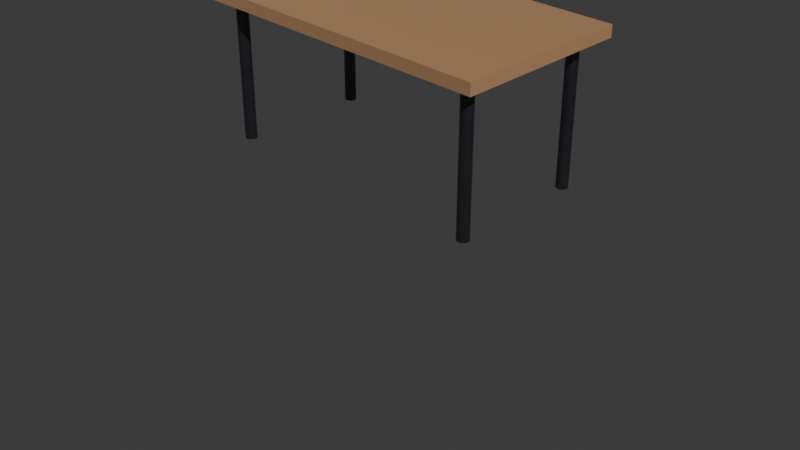 # Source: make_a_3d_coffee_table_1789262592.blend  (saved by Blender 5.2.44; exported with 4.5.12 LTS)
import bpy
from mathutils import Matrix  # noqa: F401  (used for matrix-valued properties, if any)

bpy.ops.wm.read_factory_settings(use_empty=True)
scene = bpy.context.scene
scene.name = 'Scene'

# ---- collections
col_collection = bpy.data.collections.new('Collection'); scene.collection.children.link(col_collection)

# ---- materials (node trees are filled in below, after node groups)
mat_woodmat = bpy.data.materials.new('WoodMat')
mat_metallegs = bpy.data.materials.new('MetalLegs')

# ---- material node trees
mat_woodmat.use_nodes = True; mat_woodmat.node_tree.nodes.clear()
_N = mat_woodmat.node_tree.nodes; _L = mat_woodmat.node_tree.links
n0 = _N.new('ShaderNodeBsdfPrincipled'); n0.name = 'Principled BSDF'; n0.location = (-200, 100)
n0.inputs[0].default_value = (0.35, 0.2, 0.1, 1.0)
n0.inputs[2].default_value = 0.3
n0.inputs[10].default_value = 0.005
n1 = _N.new('ShaderNodeOutputMaterial'); n1.name = 'Material Output'; n1.location = (200, 100)
_L.new(n0.outputs[0], n1.inputs[0])
n1.is_active_output = True
mat_metallegs.use_nodes = True; mat_metallegs.node_tree.nodes.clear()
_N = mat_metallegs.node_tree.nodes; _L = mat_metallegs.node_tree.links
n0 = _N.new('ShaderNodeBsdfPrincipled'); n0.name = 'Principled BSDF'; n0.location = (-200, 100)
n0.inputs[0].default_value = (0.1, 0.1, 0.12, 1.0)
n0.inputs[1].default_value = 0.9
n0.inputs[2].default_value = 0.2
n0.inputs[10].default_value = 0.005
n1 = _N.new('ShaderNodeOutputMaterial'); n1.name = 'Material Output'; n1.location = (200, 100)
_L.new(n0.outputs[0], n1.inputs[0])
n1.is_active_output = True

# ---- world
world_world = bpy.data.worlds.new('World'); scene.world = world_world
world_world.use_nodes = True; world_world.node_tree.nodes.clear()
_N = world_world.node_tree.nodes; _L = world_world.node_tree.links
n0 = _N.new('ShaderNodeOutputWorld'); n0.name = 'World Output'; n0.location = (200, 100)
n1 = _N.new('ShaderNodeBackground'); n1.name = 'Background'; n1.location = (-200, 100)
n1.inputs[0].default_value = (0.05088, 0.05088, 0.05088, 1.0)
_L.new(n1.outputs[0], n0.inputs[0])
n0.is_active_output = True
world_world.color = (0.05088, 0.05088, 0.05088)
world_world.sun_shadow_jitter_overblur = 0.0

# ---- cameras
cam_camera_001 = bpy.data.cameras.new('Camera.001')

# ---- lights
light_mainsun = bpy.data.lights.new('MainSun', 'SUN')
light_mainsun.energy = 4.0
light_filllight = bpy.data.lights.new('FillLight', 'POINT')
light_filllight.energy = 150.0

# ---- meshes
me_cube_001 = bpy.data.meshes.new('Cube.001')
me_cube_001.from_pydata([(-0.5, -0.5, -0.5), (-0.5, -0.5, 0.5), (-0.5, 0.5, -0.5), (-0.5, 0.5, 0.5), (0.5, -0.5, -0.5), (0.5, -0.5, 0.5), (0.5, 0.5, -0.5), (0.5, 0.5, 0.5)], [], [(0, 1, 3, 2), (2, 3, 7, 6), (6, 7, 5, 4), (4, 5, 1, 0), (2, 6, 4, 0), (7, 3, 1, 5)])
_uv = me_cube_001.uv_layers.new(name='UVMap')
_uv.uv.foreach_set('vector', [0.375, 0.0, 0.625, 0.0, 0.625, 0.25, 0.375, 0.25, 0.375, 0.25, 0.625, 0.25, 0.625, 0.5, 0.375, 0.5, 0.375, 0.5, 0.625, 0.5, 0.625, 0.75, 0.375, 0.75, 0.375, 0.75, 0.625, 0.75, 0.625, 1.0, 0.375, 1.0, 0.125, 0.5, 0.375, 0.5, 0.375, 0.75, 0.125, 0.75, 0.625, 0.5, 0.875, 0.5, 0.875, 0.75, 0.625, 0.75])
me_cube_001.materials.append(mat_woodmat)
me_cube_001.update()
me_cylinder = bpy.data.meshes.new('Cylinder')
me_cylinder.from_pydata([(0.0, 0.04, -0.48), (0.0, 0.04, 0.48), (0.007804, 0.03923, -0.48), (0.007804, 0.03923, 0.48), (0.01531, 0.03696, -0.48), (0.01531, 0.03696, 0.48), (0.02222, 0.03326, -0.48), (0.02222, 0.03326, 0.48), (0.02828, 0.02828, -0.48), (0.02828, 0.02828, 0.48), (0.03326, 0.02222, -0.48), (0.03326, 0.02222, 0.48), (0.03696, 0.01531, -0.48), (0.03696, 0.01531, 0.48), (0.03923, 0.007804, -0.48), (0.03923, 0.007804, 0.48), (0.04, 0.0, -0.48), (0.04, 0.0, 0.48), (0.03923, -0.007804, -0.48), (0.03923, -0.007804, 0.48), (0.03696, -0.01531, -0.48), (0.03696, -0.01531, 0.48), (0.03326, -0.02222, -0.48), (0.03326, -0.02222, 0.48), (0.02828, -0.02828, -0.48), (0.02828, -0.02828, 0.48), (0.02222, -0.03326, -0.48), (0.02222, -0.03326, 0.48), (0.01531, -0.03696, -0.48), (0.01531, -0.03696, 0.48), (0.007804, -0.03923, -0.48), (0.007804, -0.03923, 0.48), (0.0, -0.04, -0.48), (0.0, -0.04, 0.48), (-0.007804, -0.03923, -0.48), (-0.007804, -0.03923, 0.48), (-0.01531, -0.03696, -0.48), (-0.01531, -0.03696, 0.48), (-0.02222, -0.03326, -0.48), (-0.02222, -0.03326, 0.48), (-0.02828, -0.02828, -0.48), (-0.02828, -0.02828, 0.48), (-0.03326, -0.02222, -0.48), (-0.03326, -0.02222, 0.48), (-0.03696, -0.01531, -0.48), (-0.03696, -0.01531, 0.48), (-0.03923, -0.007804, -0.48), (-0.03923, -0.007804, 0.48), (-0.04, 0.0, -0.48), (-0.04, 0.0, 0.48), (-0.03923, 0.007804, -0.48), (-0.03923, 0.007804, 0.48), (-0.03696, 0.01531, -0.48), (-0.03696, 0.01531, 0.48), (-0.03326, 0.02222, -0.48), (-0.03326, 0.02222, 0.48), (-0.02828, 0.02828, -0.48), (-0.02828, 0.02828, 0.48), (-0.02222, 0.03326, -0.48), (-0.02222, 0.03326, 0.48), (-0.01531, 0.03696, -0.48), (-0.01531, 0.03696, 0.48), (-0.007804, 0.03923, -0.48), (-0.007804, 0.03923, 0.48)], [], [(0, 1, 3, 2), (2, 3, 5, 4), (4, 5, 7, 6), (6, 7, 9, 8), (8, 9, 11, 10), (10, 11, 13, 12), (12, 13, 15, 14), (14, 15, 17, 16), (16, 17, 19, 18), (18, 19, 21, 20), (20, 21, 23, 22), (22, 23, 25, 24), (24, 25, 27, 26), (26, 27, 29, 28), (28, 29, 31, 30), (30, 31, 33, 32), (32, 33, 35, 34), (34, 35, 37, 36), (36, 37, 39, 38), (38, 39, 41, 40), (40, 41, 43, 42), (42, 43, 45, 44), (44, 45, 47, 46), (46, 47, 49, 48), (48, 49, 51, 50), (50, 51, 53, 52), (52, 53, 55, 54), (54, 55, 57, 56), (56, 57, 59, 58), (58, 59, 61, 60), (3, 1, 63, 61, 59, 57, 55, 53, 51, 49, 47, 45, 43, 41, 39, 37, 35, 33, 31, 29, 27, 25, 23, 21, 19, 17, 15, 13, 11, 9, 7, 5), (60, 61, 63, 62), (62, 63, 1, 0), (0, 2, 4, 6, 8, 10, 12, 14, 16, 18, 20, 22, 24, 26, 28, 30, 32, 34, 36, 38, 40, 42, 44, 46, 48, 50, 52, 54, 56, 58, 60, 62)])
_uv = me_cylinder.uv_layers.new(name='UVMap')
_uv.uv.foreach_set('vector', [1.0, 0.5, 1.0, 1.0, 0.9688, 1.0, 0.9688, 0.5, 0.9688, 0.5, 0.9688, 1.0, 0.9375, 1.0, 0.9375, 0.5, 0.9375, 0.5, 0.9375, 1.0, 0.9062, 1.0, 0.9062, 0.5, 0.9062, 0.5, 0.9062, 1.0, 0.875, 1.0, 0.875, 0.5, 0.875, 0.5, 0.875, 1.0, 0.8438, 1.0, 0.8438, 0.5, 0.8438, 0.5, 0.8438, 1.0, 0.8125, 1.0, 0.8125, 0.5, 0.8125, 0.5, 0.8125, 1.0, 0.7812, 1.0, 0.7812, 0.5, 0.7812, 0.5, 0.7812, 1.0, 0.75, 1.0, 0.75, 0.5, 0.75, 0.5, 0.75, 1.0, 0.7188, 1.0, 0.7188, 0.5, 0.7188, 0.5, 0.7188, 1.0, 0.6875, 1.0, 0.6875, 0.5, 0.6875, 0.5, 0.6875, 1.0, 0.6562, 1.0, 0.6562, 0.5, 0.6562, 0.5, 0.6562, 1.0, 0.625, 1.0, 0.625, 0.5, 0.625, 0.5, 0.625, 1.0, 0.5938, 1.0, 0.5938, 0.5, 0.5938, 0.5, 0.5938, 1.0, 0.5625, 1.0, 0.5625, 0.5, 0.5625, 0.5, 0.5625, 1.0, 0.5312, 1.0, 0.5312, 0.5, 0.5312, 0.5, 0.5312, 1.0, 0.5, 1.0, 0.5, 0.5, 0.5, 0.5, 0.5, 1.0, 0.4688, 1.0, 0.4688, 0.5, 0.4688, 0.5, 0.4688, 1.0, 0.4375, 1.0, 0.4375, 0.5, 0.4375, 0.5, 0.4375, 1.0, 0.4062, 1.0, 0.4062, 0.5, 0.4062, 0.5, 0.4062, 1.0, 0.375, 1.0, 0.375, 0.5, 0.375, 0.5, 0.375, 1.0, 0.3438, 1.0, 0.3438, 0.5, 0.3438, 0.5, 0.3438, 1.0, 0.3125, 1.0, 0.3125, 0.5, 0.3125, 0.5, 0.3125, 1.0, 0.2812, 1.0, 0.2812, 0.5, 0.2812, 0.5, 0.2812, 1.0, 0.25, 1.0, 0.25, 0.5, 0.25, 0.5, 0.25, 1.0, 0.2188, 1.0, 0.2188, 0.5, 0.2188, 0.5, 0.2188, 1.0, 0.1875, 1.0, 0.1875, 0.5, 0.1875, 0.5, 0.1875, 1.0, 0.1562, 1.0, 0.1562, 0.5, 0.1562, 0.5, 0.1562, 1.0, 0.125, 1.0, 0.125, 0.5, 0.125, 0.5, 0.125, 1.0, 0.09375, 1.0, 0.09375, 0.5, 0.09375, 0.5, 0.09375, 1.0, 0.0625, 1.0, 0.0625, 0.5, 0.2968, 0.4854, 0.25, 0.49, 0.2032, 0.4854, 0.1582, 0.4717, 0.1167, 0.4496, 0.08029, 0.4197, 0.05045, 0.3833, 0.02827, 0.3418, 0.01461, 0.2968, 0.01, 0.25, 0.01461, 0.2032, 0.02827, 0.1582, 0.05045, 0.1167, 0.08029, 0.08029, 0.1167, 0.05045, 0.1582, 0.02827, 0.2032, 0.01461, 0.25, 0.01, 0.2968, 0.01461, 0.3418, 0.02827, 0.3833, 0.05045, 0.4197, 0.08029, 0.4496, 0.1167, 0.4717, 0.1582, 0.4854, 0.2032, 0.49, 0.25, 0.4854, 0.2968, 0.4717, 0.3418, 0.4496, 0.3833, 0.4197, 0.4197, 0.3833, 0.4496, 0.3418, 0.4717, 0.0625, 0.5, 0.0625, 1.0, 0.03125, 1.0, 0.03125, 0.5, 0.03125, 0.5, 0.03125, 1.0, 0.0, 1.0, 0.0, 0.5, 0.75, 0.49, 0.7968, 0.4854, 0.8418, 0.4717, 0.8833, 0.4496, 0.9197, 0.4197, 0.9496, 0.3833, 0.9717, 0.3418, 0.9854, 0.2968, 0.99, 0.25, 0.9854, 0.2032, 0.9717, 0.1582, 0.9496, 0.1167, 0.9197, 0.08029, 0.8833, 0.05045, 0.8418, 0.02827, 0.7968, 0.01461, 0.75, 0.01, 0.7032, 0.01461, 0.6582, 0.02827, 0.6167, 0.05045, 0.5803, 0.08029, 0.5504, 0.1167, 0.5283, 0.1582, 0.5146, 0.2032, 0.51, 0.25, 0.5146, 0.2968, 0.5283, 0.3418, 0.5504, 0.3833, 0.5803, 0.4197, 0.6167, 0.4496, 0.6582, 0.4717, 0.7032, 0.4854])
me_cylinder.materials.append(mat_metallegs)
me_cylinder.update()
me_cylinder_001 = bpy.data.meshes.new('Cylinder.001')
me_cylinder_001.from_pydata([(0.0, 0.04, -0.48), (0.0, 0.04, 0.48), (0.007804, 0.03923, -0.48), (0.007804, 0.03923, 0.48), (0.01531, 0.03696, -0.48), (0.01531, 0.03696, 0.48), (0.02222, 0.03326, -0.48), (0.02222, 0.03326, 0.48), (0.02828, 0.02828, -0.48), (0.02828, 0.02828, 0.48), (0.03326, 0.02222, -0.48), (0.03326, 0.02222, 0.48), (0.03696, 0.01531, -0.48), (0.03696, 0.01531, 0.48), (0.03923, 0.007804, -0.48), (0.03923, 0.007804, 0.48), (0.04, 0.0, -0.48), (0.04, 0.0, 0.48), (0.03923, -0.007804, -0.48), (0.03923, -0.007804, 0.48), (0.03696, -0.01531, -0.48), (0.03696, -0.01531, 0.48), (0.03326, -0.02222, -0.48), (0.03326, -0.02222, 0.48), (0.02828, -0.02828, -0.48), (0.02828, -0.02828, 0.48), (0.02222, -0.03326, -0.48), (0.02222, -0.03326, 0.48), (0.01531, -0.03696, -0.48), (0.01531, -0.03696, 0.48), (0.007804, -0.03923, -0.48), (0.007804, -0.03923, 0.48), (0.0, -0.04, -0.48), (0.0, -0.04, 0.48), (-0.007804, -0.03923, -0.48), (-0.007804, -0.03923, 0.48), (-0.01531, -0.03696, -0.48), (-0.01531, -0.03696, 0.48), (-0.02222, -0.03326, -0.48), (-0.02222, -0.03326, 0.48), (-0.02828, -0.02828, -0.48), (-0.02828, -0.02828, 0.48), (-0.03326, -0.02222, -0.48), (-0.03326, -0.02222, 0.48), (-0.03696, -0.01531, -0.48), (-0.03696, -0.01531, 0.48), (-0.03923, -0.007804, -0.48), (-0.03923, -0.007804, 0.48), (-0.04, 0.0, -0.48), (-0.04, 0.0, 0.48), (-0.03923, 0.007804, -0.48), (-0.03923, 0.007804, 0.48), (-0.03696, 0.01531, -0.48), (-0.03696, 0.01531, 0.48), (-0.03326, 0.02222, -0.48), (-0.03326, 0.02222, 0.48), (-0.02828, 0.02828, -0.48), (-0.02828, 0.02828, 0.48), (-0.02222, 0.03326, -0.48), (-0.02222, 0.03326, 0.48), (-0.01531, 0.03696, -0.48), (-0.01531, 0.03696, 0.48), (-0.007804, 0.03923, -0.48), (-0.007804, 0.03923, 0.48)], [], [(0, 1, 3, 2), (2, 3, 5, 4), (4, 5, 7, 6), (6, 7, 9, 8), (8, 9, 11, 10), (10, 11, 13, 12), (12, 13, 15, 14), (14, 15, 17, 16), (16, 17, 19, 18), (18, 19, 21, 20), (20, 21, 23, 22), (22, 23, 25, 24), (24, 25, 27, 26), (26, 27, 29, 28), (28, 29, 31, 30), (30, 31, 33, 32), (32, 33, 35, 34), (34, 35, 37, 36), (36, 37, 39, 38), (38, 39, 41, 40), (40, 41, 43, 42), (42, 43, 45, 44), (44, 45, 47, 46), (46, 47, 49, 48), (48, 49, 51, 50), (50, 51, 53, 52), (52, 53, 55, 54), (54, 55, 57, 56), (56, 57, 59, 58), (58, 59, 61, 60), (3, 1, 63, 61, 59, 57, 55, 53, 51, 49, 47, 45, 43, 41, 39, 37, 35, 33, 31, 29, 27, 25, 23, 21, 19, 17, 15, 13, 11, 9, 7, 5), (60, 61, 63, 62), (62, 63, 1, 0), (0, 2, 4, 6, 8, 10, 12, 14, 16, 18, 20, 22, 24, 26, 28, 30, 32, 34, 36, 38, 40, 42, 44, 46, 48, 50, 52, 54, 56, 58, 60, 62)])
_uv = me_cylinder_001.uv_layers.new(name='UVMap')
_uv.uv.foreach_set('vector', [1.0, 0.5, 1.0, 1.0, 0.9688, 1.0, 0.9688, 0.5, 0.9688, 0.5, 0.9688, 1.0, 0.9375, 1.0, 0.9375, 0.5, 0.9375, 0.5, 0.9375, 1.0, 0.9062, 1.0, 0.9062, 0.5, 0.9062, 0.5, 0.9062, 1.0, 0.875, 1.0, 0.875, 0.5, 0.875, 0.5, 0.875, 1.0, 0.8438, 1.0, 0.8438, 0.5, 0.8438, 0.5, 0.8438, 1.0, 0.8125, 1.0, 0.8125, 0.5, 0.8125, 0.5, 0.8125, 1.0, 0.7812, 1.0, 0.7812, 0.5, 0.7812, 0.5, 0.7812, 1.0, 0.75, 1.0, 0.75, 0.5, 0.75, 0.5, 0.75, 1.0, 0.7188, 1.0, 0.7188, 0.5, 0.7188, 0.5, 0.7188, 1.0, 0.6875, 1.0, 0.6875, 0.5, 0.6875, 0.5, 0.6875, 1.0, 0.6562, 1.0, 0.6562, 0.5, 0.6562, 0.5, 0.6562, 1.0, 0.625, 1.0, 0.625, 0.5, 0.625, 0.5, 0.625, 1.0, 0.5938, 1.0, 0.5938, 0.5, 0.5938, 0.5, 0.5938, 1.0, 0.5625, 1.0, 0.5625, 0.5, 0.5625, 0.5, 0.5625, 1.0, 0.5312, 1.0, 0.5312, 0.5, 0.5312, 0.5, 0.5312, 1.0, 0.5, 1.0, 0.5, 0.5, 0.5, 0.5, 0.5, 1.0, 0.4688, 1.0, 0.4688, 0.5, 0.4688, 0.5, 0.4688, 1.0, 0.4375, 1.0, 0.4375, 0.5, 0.4375, 0.5, 0.4375, 1.0, 0.4062, 1.0, 0.4062, 0.5, 0.4062, 0.5, 0.4062, 1.0, 0.375, 1.0, 0.375, 0.5, 0.375, 0.5, 0.375, 1.0, 0.3438, 1.0, 0.3438, 0.5, 0.3438, 0.5, 0.3438, 1.0, 0.3125, 1.0, 0.3125, 0.5, 0.3125, 0.5, 0.3125, 1.0, 0.2812, 1.0, 0.2812, 0.5, 0.2812, 0.5, 0.2812, 1.0, 0.25, 1.0, 0.25, 0.5, 0.25, 0.5, 0.25, 1.0, 0.2188, 1.0, 0.2188, 0.5, 0.2188, 0.5, 0.2188, 1.0, 0.1875, 1.0, 0.1875, 0.5, 0.1875, 0.5, 0.1875, 1.0, 0.1562, 1.0, 0.1562, 0.5, 0.1562, 0.5, 0.1562, 1.0, 0.125, 1.0, 0.125, 0.5, 0.125, 0.5, 0.125, 1.0, 0.09375, 1.0, 0.09375, 0.5, 0.09375, 0.5, 0.09375, 1.0, 0.0625, 1.0, 0.0625, 0.5, 0.2968, 0.4854, 0.25, 0.49, 0.2032, 0.4854, 0.1582, 0.4717, 0.1167, 0.4496, 0.08029, 0.4197, 0.05045, 0.3833, 0.02827, 0.3418, 0.01461, 0.2968, 0.01, 0.25, 0.01461, 0.2032, 0.02827, 0.1582, 0.05045, 0.1167, 0.08029, 0.08029, 0.1167, 0.05045, 0.1582, 0.02827, 0.2032, 0.01461, 0.25, 0.01, 0.2968, 0.01461, 0.3418, 0.02827, 0.3833, 0.05045, 0.4197, 0.08029, 0.4496, 0.1167, 0.4717, 0.1582, 0.4854, 0.2032, 0.49, 0.25, 0.4854, 0.2968, 0.4717, 0.3418, 0.4496, 0.3833, 0.4197, 0.4197, 0.3833, 0.4496, 0.3418, 0.4717, 0.0625, 0.5, 0.0625, 1.0, 0.03125, 1.0, 0.03125, 0.5, 0.03125, 0.5, 0.03125, 1.0, 0.0, 1.0, 0.0, 0.5, 0.75, 0.49, 0.7968, 0.4854, 0.8418, 0.4717, 0.8833, 0.4496, 0.9197, 0.4197, 0.9496, 0.3833, 0.9717, 0.3418, 0.9854, 0.2968, 0.99, 0.25, 0.9854, 0.2032, 0.9717, 0.1582, 0.9496, 0.1167, 0.9197, 0.08029, 0.8833, 0.05045, 0.8418, 0.02827, 0.7968, 0.01461, 0.75, 0.01, 0.7032, 0.01461, 0.6582, 0.02827, 0.6167, 0.05045, 0.5803, 0.08029, 0.5504, 0.1167, 0.5283, 0.1582, 0.5146, 0.2032, 0.51, 0.25, 0.5146, 0.2968, 0.5283, 0.3418, 0.5504, 0.3833, 0.5803, 0.4197, 0.6167, 0.4496, 0.6582, 0.4717, 0.7032, 0.4854])
me_cylinder_001.materials.append(mat_metallegs)
me_cylinder_001.update()
me_cylinder_002 = bpy.data.meshes.new('Cylinder.002')
me_cylinder_002.from_pydata([(0.0, 0.04, -0.48), (0.0, 0.04, 0.48), (0.007804, 0.03923, -0.48), (0.007804, 0.03923, 0.48), (0.01531, 0.03696, -0.48), (0.01531, 0.03696, 0.48), (0.02222, 0.03326, -0.48), (0.02222, 0.03326, 0.48), (0.02828, 0.02828, -0.48), (0.02828, 0.02828, 0.48), (0.03326, 0.02222, -0.48), (0.03326, 0.02222, 0.48), (0.03696, 0.01531, -0.48), (0.03696, 0.01531, 0.48), (0.03923, 0.007804, -0.48), (0.03923, 0.007804, 0.48), (0.04, 0.0, -0.48), (0.04, 0.0, 0.48), (0.03923, -0.007804, -0.48), (0.03923, -0.007804, 0.48), (0.03696, -0.01531, -0.48), (0.03696, -0.01531, 0.48), (0.03326, -0.02222, -0.48), (0.03326, -0.02222, 0.48), (0.02828, -0.02828, -0.48), (0.02828, -0.02828, 0.48), (0.02222, -0.03326, -0.48), (0.02222, -0.03326, 0.48), (0.01531, -0.03696, -0.48), (0.01531, -0.03696, 0.48), (0.007804, -0.03923, -0.48), (0.007804, -0.03923, 0.48), (0.0, -0.04, -0.48), (0.0, -0.04, 0.48), (-0.007804, -0.03923, -0.48), (-0.007804, -0.03923, 0.48), (-0.01531, -0.03696, -0.48), (-0.01531, -0.03696, 0.48), (-0.02222, -0.03326, -0.48), (-0.02222, -0.03326, 0.48), (-0.02828, -0.02828, -0.48), (-0.02828, -0.02828, 0.48), (-0.03326, -0.02222, -0.48), (-0.03326, -0.02222, 0.48), (-0.03696, -0.01531, -0.48), (-0.03696, -0.01531, 0.48), (-0.03923, -0.007804, -0.48), (-0.03923, -0.007804, 0.48), (-0.04, 0.0, -0.48), (-0.04, 0.0, 0.48), (-0.03923, 0.007804, -0.48), (-0.03923, 0.007804, 0.48), (-0.03696, 0.01531, -0.48), (-0.03696, 0.01531, 0.48), (-0.03326, 0.02222, -0.48), (-0.03326, 0.02222, 0.48), (-0.02828, 0.02828, -0.48), (-0.02828, 0.02828, 0.48), (-0.02222, 0.03326, -0.48), (-0.02222, 0.03326, 0.48), (-0.01531, 0.03696, -0.48), (-0.01531, 0.03696, 0.48), (-0.007804, 0.03923, -0.48), (-0.007804, 0.03923, 0.48)], [], [(0, 1, 3, 2), (2, 3, 5, 4), (4, 5, 7, 6), (6, 7, 9, 8), (8, 9, 11, 10), (10, 11, 13, 12), (12, 13, 15, 14), (14, 15, 17, 16), (16, 17, 19, 18), (18, 19, 21, 20), (20, 21, 23, 22), (22, 23, 25, 24), (24, 25, 27, 26), (26, 27, 29, 28), (28, 29, 31, 30), (30, 31, 33, 32), (32, 33, 35, 34), (34, 35, 37, 36), (36, 37, 39, 38), (38, 39, 41, 40), (40, 41, 43, 42), (42, 43, 45, 44), (44, 45, 47, 46), (46, 47, 49, 48), (48, 49, 51, 50), (50, 51, 53, 52), (52, 53, 55, 54), (54, 55, 57, 56), (56, 57, 59, 58), (58, 59, 61, 60), (3, 1, 63, 61, 59, 57, 55, 53, 51, 49, 47, 45, 43, 41, 39, 37, 35, 33, 31, 29, 27, 25, 23, 21, 19, 17, 15, 13, 11, 9, 7, 5), (60, 61, 63, 62), (62, 63, 1, 0), (0, 2, 4, 6, 8, 10, 12, 14, 16, 18, 20, 22, 24, 26, 28, 30, 32, 34, 36, 38, 40, 42, 44, 46, 48, 50, 52, 54, 56, 58, 60, 62)])
_uv = me_cylinder_002.uv_layers.new(name='UVMap')
_uv.uv.foreach_set('vector', [1.0, 0.5, 1.0, 1.0, 0.9688, 1.0, 0.9688, 0.5, 0.9688, 0.5, 0.9688, 1.0, 0.9375, 1.0, 0.9375, 0.5, 0.9375, 0.5, 0.9375, 1.0, 0.9062, 1.0, 0.9062, 0.5, 0.9062, 0.5, 0.9062, 1.0, 0.875, 1.0, 0.875, 0.5, 0.875, 0.5, 0.875, 1.0, 0.8438, 1.0, 0.8438, 0.5, 0.8438, 0.5, 0.8438, 1.0, 0.8125, 1.0, 0.8125, 0.5, 0.8125, 0.5, 0.8125, 1.0, 0.7812, 1.0, 0.7812, 0.5, 0.7812, 0.5, 0.7812, 1.0, 0.75, 1.0, 0.75, 0.5, 0.75, 0.5, 0.75, 1.0, 0.7188, 1.0, 0.7188, 0.5, 0.7188, 0.5, 0.7188, 1.0, 0.6875, 1.0, 0.6875, 0.5, 0.6875, 0.5, 0.6875, 1.0, 0.6562, 1.0, 0.6562, 0.5, 0.6562, 0.5, 0.6562, 1.0, 0.625, 1.0, 0.625, 0.5, 0.625, 0.5, 0.625, 1.0, 0.5938, 1.0, 0.5938, 0.5, 0.5938, 0.5, 0.5938, 1.0, 0.5625, 1.0, 0.5625, 0.5, 0.5625, 0.5, 0.5625, 1.0, 0.5312, 1.0, 0.5312, 0.5, 0.5312, 0.5, 0.5312, 1.0, 0.5, 1.0, 0.5, 0.5, 0.5, 0.5, 0.5, 1.0, 0.4688, 1.0, 0.4688, 0.5, 0.4688, 0.5, 0.4688, 1.0, 0.4375, 1.0, 0.4375, 0.5, 0.4375, 0.5, 0.4375, 1.0, 0.4062, 1.0, 0.4062, 0.5, 0.4062, 0.5, 0.4062, 1.0, 0.375, 1.0, 0.375, 0.5, 0.375, 0.5, 0.375, 1.0, 0.3438, 1.0, 0.3438, 0.5, 0.3438, 0.5, 0.3438, 1.0, 0.3125, 1.0, 0.3125, 0.5, 0.3125, 0.5, 0.3125, 1.0, 0.2812, 1.0, 0.2812, 0.5, 0.2812, 0.5, 0.2812, 1.0, 0.25, 1.0, 0.25, 0.5, 0.25, 0.5, 0.25, 1.0, 0.2188, 1.0, 0.2188, 0.5, 0.2188, 0.5, 0.2188, 1.0, 0.1875, 1.0, 0.1875, 0.5, 0.1875, 0.5, 0.1875, 1.0, 0.1562, 1.0, 0.1562, 0.5, 0.1562, 0.5, 0.1562, 1.0, 0.125, 1.0, 0.125, 0.5, 0.125, 0.5, 0.125, 1.0, 0.09375, 1.0, 0.09375, 0.5, 0.09375, 0.5, 0.09375, 1.0, 0.0625, 1.0, 0.0625, 0.5, 0.2968, 0.4854, 0.25, 0.49, 0.2032, 0.4854, 0.1582, 0.4717, 0.1167, 0.4496, 0.08029, 0.4197, 0.05045, 0.3833, 0.02827, 0.3418, 0.01461, 0.2968, 0.01, 0.25, 0.01461, 0.2032, 0.02827, 0.1582, 0.05045, 0.1167, 0.08029, 0.08029, 0.1167, 0.05045, 0.1582, 0.02827, 0.2032, 0.01461, 0.25, 0.01, 0.2968, 0.01461, 0.3418, 0.02827, 0.3833, 0.05045, 0.4197, 0.08029, 0.4496, 0.1167, 0.4717, 0.1582, 0.4854, 0.2032, 0.49, 0.25, 0.4854, 0.2968, 0.4717, 0.3418, 0.4496, 0.3833, 0.4197, 0.4197, 0.3833, 0.4496, 0.3418, 0.4717, 0.0625, 0.5, 0.0625, 1.0, 0.03125, 1.0, 0.03125, 0.5, 0.03125, 0.5, 0.03125, 1.0, 0.0, 1.0, 0.0, 0.5, 0.75, 0.49, 0.7968, 0.4854, 0.8418, 0.4717, 0.8833, 0.4496, 0.9197, 0.4197, 0.9496, 0.3833, 0.9717, 0.3418, 0.9854, 0.2968, 0.99, 0.25, 0.9854, 0.2032, 0.9717, 0.1582, 0.9496, 0.1167, 0.9197, 0.08029, 0.8833, 0.05045, 0.8418, 0.02827, 0.7968, 0.01461, 0.75, 0.01, 0.7032, 0.01461, 0.6582, 0.02827, 0.6167, 0.05045, 0.5803, 0.08029, 0.5504, 0.1167, 0.5283, 0.1582, 0.5146, 0.2032, 0.51, 0.25, 0.5146, 0.2968, 0.5283, 0.3418, 0.5504, 0.3833, 0.5803, 0.4197, 0.6167, 0.4496, 0.6582, 0.4717, 0.7032, 0.4854])
me_cylinder_002.materials.append(mat_metallegs)
me_cylinder_002.update()
me_cylinder_003 = bpy.data.meshes.new('Cylinder.003')
me_cylinder_003.from_pydata([(0.0, 0.04, -0.48), (0.0, 0.04, 0.48), (0.007804, 0.03923, -0.48), (0.007804, 0.03923, 0.48), (0.01531, 0.03696, -0.48), (0.01531, 0.03696, 0.48), (0.02222, 0.03326, -0.48), (0.02222, 0.03326, 0.48), (0.02828, 0.02828, -0.48), (0.02828, 0.02828, 0.48), (0.03326, 0.02222, -0.48), (0.03326, 0.02222, 0.48), (0.03696, 0.01531, -0.48), (0.03696, 0.01531, 0.48), (0.03923, 0.007804, -0.48), (0.03923, 0.007804, 0.48), (0.04, 0.0, -0.48), (0.04, 0.0, 0.48), (0.03923, -0.007804, -0.48), (0.03923, -0.007804, 0.48), (0.03696, -0.01531, -0.48), (0.03696, -0.01531, 0.48), (0.03326, -0.02222, -0.48), (0.03326, -0.02222, 0.48), (0.02828, -0.02828, -0.48), (0.02828, -0.02828, 0.48), (0.02222, -0.03326, -0.48), (0.02222, -0.03326, 0.48), (0.01531, -0.03696, -0.48), (0.01531, -0.03696, 0.48), (0.007804, -0.03923, -0.48), (0.007804, -0.03923, 0.48), (0.0, -0.04, -0.48), (0.0, -0.04, 0.48), (-0.007804, -0.03923, -0.48), (-0.007804, -0.03923, 0.48), (-0.01531, -0.03696, -0.48), (-0.01531, -0.03696, 0.48), (-0.02222, -0.03326, -0.48), (-0.02222, -0.03326, 0.48), (-0.02828, -0.02828, -0.48), (-0.02828, -0.02828, 0.48), (-0.03326, -0.02222, -0.48), (-0.03326, -0.02222, 0.48), (-0.03696, -0.01531, -0.48), (-0.03696, -0.01531, 0.48), (-0.03923, -0.007804, -0.48), (-0.03923, -0.007804, 0.48), (-0.04, 0.0, -0.48), (-0.04, 0.0, 0.48), (-0.03923, 0.007804, -0.48), (-0.03923, 0.007804, 0.48), (-0.03696, 0.01531, -0.48), (-0.03696, 0.01531, 0.48), (-0.03326, 0.02222, -0.48), (-0.03326, 0.02222, 0.48), (-0.02828, 0.02828, -0.48), (-0.02828, 0.02828, 0.48), (-0.02222, 0.03326, -0.48), (-0.02222, 0.03326, 0.48), (-0.01531, 0.03696, -0.48), (-0.01531, 0.03696, 0.48), (-0.007804, 0.03923, -0.48), (-0.007804, 0.03923, 0.48)], [], [(0, 1, 3, 2), (2, 3, 5, 4), (4, 5, 7, 6), (6, 7, 9, 8), (8, 9, 11, 10), (10, 11, 13, 12), (12, 13, 15, 14), (14, 15, 17, 16), (16, 17, 19, 18), (18, 19, 21, 20), (20, 21, 23, 22), (22, 23, 25, 24), (24, 25, 27, 26), (26, 27, 29, 28), (28, 29, 31, 30), (30, 31, 33, 32), (32, 33, 35, 34), (34, 35, 37, 36), (36, 37, 39, 38), (38, 39, 41, 40), (40, 41, 43, 42), (42, 43, 45, 44), (44, 45, 47, 46), (46, 47, 49, 48), (48, 49, 51, 50), (50, 51, 53, 52), (52, 53, 55, 54), (54, 55, 57, 56), (56, 57, 59, 58), (58, 59, 61, 60), (3, 1, 63, 61, 59, 57, 55, 53, 51, 49, 47, 45, 43, 41, 39, 37, 35, 33, 31, 29, 27, 25, 23, 21, 19, 17, 15, 13, 11, 9, 7, 5), (60, 61, 63, 62), (62, 63, 1, 0), (0, 2, 4, 6, 8, 10, 12, 14, 16, 18, 20, 22, 24, 26, 28, 30, 32, 34, 36, 38, 40, 42, 44, 46, 48, 50, 52, 54, 56, 58, 60, 62)])
_uv = me_cylinder_003.uv_layers.new(name='UVMap')
_uv.uv.foreach_set('vector', [1.0, 0.5, 1.0, 1.0, 0.9688, 1.0, 0.9688, 0.5, 0.9688, 0.5, 0.9688, 1.0, 0.9375, 1.0, 0.9375, 0.5, 0.9375, 0.5, 0.9375, 1.0, 0.9062, 1.0, 0.9062, 0.5, 0.9062, 0.5, 0.9062, 1.0, 0.875, 1.0, 0.875, 0.5, 0.875, 0.5, 0.875, 1.0, 0.8438, 1.0, 0.8438, 0.5, 0.8438, 0.5, 0.8438, 1.0, 0.8125, 1.0, 0.8125, 0.5, 0.8125, 0.5, 0.8125, 1.0, 0.7812, 1.0, 0.7812, 0.5, 0.7812, 0.5, 0.7812, 1.0, 0.75, 1.0, 0.75, 0.5, 0.75, 0.5, 0.75, 1.0, 0.7188, 1.0, 0.7188, 0.5, 0.7188, 0.5, 0.7188, 1.0, 0.6875, 1.0, 0.6875, 0.5, 0.6875, 0.5, 0.6875, 1.0, 0.6562, 1.0, 0.6562, 0.5, 0.6562, 0.5, 0.6562, 1.0, 0.625, 1.0, 0.625, 0.5, 0.625, 0.5, 0.625, 1.0, 0.5938, 1.0, 0.5938, 0.5, 0.5938, 0.5, 0.5938, 1.0, 0.5625, 1.0, 0.5625, 0.5, 0.5625, 0.5, 0.5625, 1.0, 0.5312, 1.0, 0.5312, 0.5, 0.5312, 0.5, 0.5312, 1.0, 0.5, 1.0, 0.5, 0.5, 0.5, 0.5, 0.5, 1.0, 0.4688, 1.0, 0.4688, 0.5, 0.4688, 0.5, 0.4688, 1.0, 0.4375, 1.0, 0.4375, 0.5, 0.4375, 0.5, 0.4375, 1.0, 0.4062, 1.0, 0.4062, 0.5, 0.4062, 0.5, 0.4062, 1.0, 0.375, 1.0, 0.375, 0.5, 0.375, 0.5, 0.375, 1.0, 0.3438, 1.0, 0.3438, 0.5, 0.3438, 0.5, 0.3438, 1.0, 0.3125, 1.0, 0.3125, 0.5, 0.3125, 0.5, 0.3125, 1.0, 0.2812, 1.0, 0.2812, 0.5, 0.2812, 0.5, 0.2812, 1.0, 0.25, 1.0, 0.25, 0.5, 0.25, 0.5, 0.25, 1.0, 0.2188, 1.0, 0.2188, 0.5, 0.2188, 0.5, 0.2188, 1.0, 0.1875, 1.0, 0.1875, 0.5, 0.1875, 0.5, 0.1875, 1.0, 0.1562, 1.0, 0.1562, 0.5, 0.1562, 0.5, 0.1562, 1.0, 0.125, 1.0, 0.125, 0.5, 0.125, 0.5, 0.125, 1.0, 0.09375, 1.0, 0.09375, 0.5, 0.09375, 0.5, 0.09375, 1.0, 0.0625, 1.0, 0.0625, 0.5, 0.2968, 0.4854, 0.25, 0.49, 0.2032, 0.4854, 0.1582, 0.4717, 0.1167, 0.4496, 0.08029, 0.4197, 0.05045, 0.3833, 0.02827, 0.3418, 0.01461, 0.2968, 0.01, 0.25, 0.01461, 0.2032, 0.02827, 0.1582, 0.05045, 0.1167, 0.08029, 0.08029, 0.1167, 0.05045, 0.1582, 0.02827, 0.2032, 0.01461, 0.25, 0.01, 0.2968, 0.01461, 0.3418, 0.02827, 0.3833, 0.05045, 0.4197, 0.08029, 0.4496, 0.1167, 0.4717, 0.1582, 0.4854, 0.2032, 0.49, 0.25, 0.4854, 0.2968, 0.4717, 0.3418, 0.4496, 0.3833, 0.4197, 0.4197, 0.3833, 0.4496, 0.3418, 0.4717, 0.0625, 0.5, 0.0625, 1.0, 0.03125, 1.0, 0.03125, 0.5, 0.03125, 0.5, 0.03125, 1.0, 0.0, 1.0, 0.0, 0.5, 0.75, 0.49, 0.7968, 0.4854, 0.8418, 0.4717, 0.8833, 0.4496, 0.9197, 0.4197, 0.9496, 0.3833, 0.9717, 0.3418, 0.9854, 0.2968, 0.99, 0.25, 0.9854, 0.2032, 0.9717, 0.1582, 0.9496, 0.1167, 0.9197, 0.08029, 0.8833, 0.05045, 0.8418, 0.02827, 0.7968, 0.01461, 0.75, 0.01, 0.7032, 0.01461, 0.6582, 0.02827, 0.6167, 0.05045, 0.5803, 0.08029, 0.5504, 0.1167, 0.5283, 0.1582, 0.5146, 0.2032, 0.51, 0.25, 0.5146, 0.2968, 0.5283, 0.3418, 0.5504, 0.3833, 0.5803, 0.4197, 0.6167, 0.4496, 0.6582, 0.4717, 0.7032, 0.4854])
me_cylinder_003.materials.append(mat_metallegs)
me_cylinder_003.update()

# ---- objects
ob_tabletop = bpy.data.objects.new('TableTop', me_cube_001)
ob_leg_0 = bpy.data.objects.new('Leg_0', me_cylinder)
ob_leg_1 = bpy.data.objects.new('Leg_1', me_cylinder_001)
ob_leg_2 = bpy.data.objects.new('Leg_2', me_cylinder_002)
ob_leg_3 = bpy.data.objects.new('Leg_3', me_cylinder_003)
ob_mainsun = bpy.data.objects.new('MainSun', light_mainsun)
ob_filllight = bpy.data.objects.new('FillLight', light_filllight)
ob_camera = bpy.data.objects.new('Camera', cam_camera_001)

# ---- transforms, parenting, visibility, modifiers, constraints
ob_tabletop.location = (0.0, 0.0, 1.0)
ob_tabletop.scale = (2.2, 1.2, 0.08)
ob_leg_0.location = (0.95, 0.45, 0.48)
ob_leg_1.location = (-0.95, 0.45, 0.48)
ob_leg_2.location = (0.95, -0.45, 0.48)
ob_leg_3.location = (-0.95, -0.45, 0.48)
ob_mainsun.location = (5.0, -5.0, 8.0)
ob_mainsun.rotation_euler = (0.7854, 0.2618, 0.7854)
ob_filllight.location = (-4.0, -4.0, 4.0)
ob_camera.location = (4.5, -4.5, 3.2)
ob_camera.rotation_euler = (1.047, 0.0, 0.7854)

# ---- collection membership
col_collection.objects.link(ob_tabletop)
col_collection.objects.link(ob_leg_0)
col_collection.objects.link(ob_leg_1)
col_collection.objects.link(ob_leg_2)
col_collection.objects.link(ob_leg_3)
col_collection.objects.link(ob_mainsun)
col_collection.objects.link(ob_filllight)
col_collection.objects.link(ob_camera)

# ---- scene / render settings (as saved in the file)
scene.camera = ob_camera
scene.frame_start = 1; scene.frame_end = 250; scene.frame_set(1)
scene.render.engine = 'BLENDER_EEVEE_NEXT'
scene.render.bake_bias = 0.0
scene.render.bake_samples = 0
scene.render.compositor_device = 'GPU'
scene.eevee.use_volume_custom_range = False
scene.eevee.fast_gi_thickness_near = 0.1
scene.eevee.fast_gi_thickness_far = 0.0
scene.eevee.ray_tracing_options.screen_trace_thickness = 0.1
bpy.context.view_layer.update()
